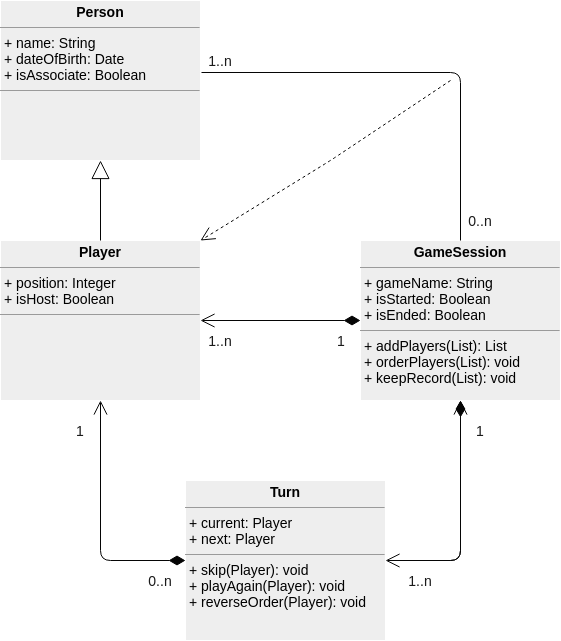

The diagram above was exported from draw.io. Its source (the exported page's mxGraphModel, read from the mxfile embedded in the PNG):
<mxGraphModel dx="699" dy="494" grid="1" gridSize="10" guides="1" tooltips="1" connect="1" arrows="1" fold="1" page="1" pageScale="1" pageWidth="850" pageHeight="1100" background="none" math="0" shadow="0">
  <root>
    <mxCell id="0" />
    <mxCell id="1" parent="0" />
    <mxCell id="srOuFj3EkE5TSCLqqZ28-10" value="" style="edgeStyle=entityRelationEdgeStyle;fontSize=12;html=1;endArrow=ERoneToMany;strokeColor=#FFFFFF;" edge="1" parent="1">
      <mxGeometry width="100" height="100" relative="1" as="geometry">
        <mxPoint x="390" y="250" as="sourcePoint" />
        <mxPoint x="490" y="150" as="targetPoint" />
      </mxGeometry>
    </mxCell>
    <mxCell id="srOuFj3EkE5TSCLqqZ28-13" value="&lt;p style=&quot;margin: 4px 0px 0px ; text-align: center ; font-size: 14px&quot;&gt;&lt;b&gt;&lt;font style=&quot;font-size: 14px&quot;&gt;Person&lt;/font&gt;&lt;/b&gt;&lt;/p&gt;&lt;hr size=&quot;1&quot; style=&quot;font-size: 14px&quot;&gt;&lt;p style=&quot;margin: 0px 0px 0px 4px ; font-size: 14px&quot;&gt;+ name: String&lt;br style=&quot;padding: 0px ; margin: 0px&quot;&gt;+ dateOfBirth: Date&lt;br style=&quot;padding: 0px ; margin: 0px&quot;&gt;+ isAssociate: Boolean&lt;br&gt;&lt;/p&gt;&lt;hr size=&quot;1&quot; style=&quot;font-size: 14px&quot;&gt;&lt;p style=&quot;margin: 0px 0px 0px 4px ; font-size: 14px&quot;&gt;&lt;br&gt;&lt;/p&gt;" style="verticalAlign=top;align=left;overflow=fill;fontSize=12;fontFamily=Helvetica;html=1;rounded=0;sketch=0;strokeColor=#FFFFFF;fillColor=#EEEEEE;" vertex="1" parent="1">
      <mxGeometry x="40" y="40" width="200" height="160" as="geometry" />
    </mxCell>
    <mxCell id="srOuFj3EkE5TSCLqqZ28-14" value="&lt;p style=&quot;margin: 4px 0px 0px ; text-align: center ; font-size: 14px&quot;&gt;&lt;b&gt;&lt;font style=&quot;font-size: 14px&quot;&gt;Player&lt;/font&gt;&lt;/b&gt;&lt;/p&gt;&lt;hr size=&quot;1&quot; style=&quot;font-size: 14px&quot;&gt;&lt;p style=&quot;margin: 0px 0px 0px 4px ; font-size: 14px&quot;&gt;+ position: Integer&lt;br style=&quot;padding: 0px ; margin: 0px&quot;&gt;+ isHost: Boolean&lt;br&gt;&lt;/p&gt;&lt;hr size=&quot;1&quot; style=&quot;font-size: 14px&quot;&gt;&lt;p style=&quot;margin: 0px 0px 0px 4px ; font-size: 14px&quot;&gt;&lt;br&gt;&lt;/p&gt;" style="verticalAlign=top;align=left;overflow=fill;fontSize=12;fontFamily=Helvetica;html=1;rounded=0;sketch=0;strokeColor=#FFFFFF;fillColor=#EEEEEE;" vertex="1" parent="1">
      <mxGeometry x="40" y="280" width="200" height="160" as="geometry" />
    </mxCell>
    <mxCell id="srOuFj3EkE5TSCLqqZ28-15" value="&lt;p style=&quot;margin: 4px 0px 0px ; text-align: center ; font-size: 14px&quot;&gt;&lt;b&gt;&lt;font style=&quot;font-size: 14px&quot;&gt;GameSession&lt;/font&gt;&lt;/b&gt;&lt;/p&gt;&lt;hr size=&quot;1&quot; style=&quot;font-size: 14px&quot;&gt;&lt;p style=&quot;margin: 0px 0px 0px 4px ; font-size: 14px&quot;&gt;+ gameName: String&lt;br style=&quot;padding: 0px ; margin: 0px&quot;&gt;+ isStarted: Boolean&lt;br style=&quot;padding: 0px ; margin: 0px&quot;&gt;+ isEnded: Boolean&lt;br&gt;&lt;/p&gt;&lt;hr size=&quot;1&quot; style=&quot;font-size: 14px&quot;&gt;&lt;p style=&quot;margin: 0px 0px 0px 4px ; font-size: 14px&quot;&gt;&lt;font style=&quot;font-size: 14px&quot;&gt;+ addPlayers(List): List&lt;/font&gt;&lt;/p&gt;&lt;p style=&quot;margin: 0px 0px 0px 4px ; font-size: 14px&quot;&gt;&lt;font style=&quot;font-size: 14px&quot;&gt;+ orderPlayers(List): void&lt;br&gt;+ keepRecord(List): void&lt;/font&gt;&lt;/p&gt;" style="verticalAlign=top;align=left;overflow=fill;fontSize=12;fontFamily=Helvetica;html=1;rounded=0;sketch=0;strokeColor=#FFFFFF;fillColor=#EEEEEE;" vertex="1" parent="1">
      <mxGeometry x="400" y="280" width="200" height="160" as="geometry" />
    </mxCell>
    <mxCell id="srOuFj3EkE5TSCLqqZ28-23" value="" style="endArrow=block;endSize=16;endFill=0;html=1;strokeColor=#050505;fontSize=14;fontColor=#FFFFFF;exitX=0.5;exitY=0;exitDx=0;exitDy=0;entryX=0.5;entryY=1;entryDx=0;entryDy=0;" edge="1" parent="1" source="srOuFj3EkE5TSCLqqZ28-14" target="srOuFj3EkE5TSCLqqZ28-13">
      <mxGeometry x="-0.5" y="-40" width="160" relative="1" as="geometry">
        <mxPoint x="320" y="200" as="sourcePoint" />
        <mxPoint x="480" y="200" as="targetPoint" />
        <mxPoint as="offset" />
      </mxGeometry>
    </mxCell>
    <mxCell id="srOuFj3EkE5TSCLqqZ28-24" value="1" style="endArrow=open;html=1;endSize=12;startArrow=diamondThin;startSize=14;startFill=1;edgeStyle=orthogonalEdgeStyle;align=left;verticalAlign=bottom;strokeColor=#050505;fontSize=14;fontColor=#FFFFFF;entryX=1;entryY=0.5;entryDx=0;entryDy=0;exitX=0;exitY=0.5;exitDx=0;exitDy=0;" edge="1" parent="1" source="srOuFj3EkE5TSCLqqZ28-15" target="srOuFj3EkE5TSCLqqZ28-14">
      <mxGeometry x="-0.375" y="-20" relative="1" as="geometry">
        <mxPoint x="640" y="230" as="sourcePoint" />
        <mxPoint x="480" y="200" as="targetPoint" />
        <mxPoint as="offset" />
      </mxGeometry>
    </mxCell>
    <mxCell id="srOuFj3EkE5TSCLqqZ28-25" value="&lt;p style=&quot;margin: 4px 0px 0px ; text-align: center ; font-size: 14px&quot;&gt;&lt;b&gt;&lt;font style=&quot;font-size: 14px&quot;&gt;Turn&lt;/font&gt;&lt;/b&gt;&lt;/p&gt;&lt;hr size=&quot;1&quot; style=&quot;font-size: 14px&quot;&gt;&lt;p style=&quot;margin: 0px 0px 0px 4px ; font-size: 14px&quot;&gt;+ current: Player&lt;br style=&quot;padding: 0px ; margin: 0px&quot;&gt;+ next: Player&lt;br&gt;&lt;/p&gt;&lt;hr size=&quot;1&quot; style=&quot;font-size: 14px&quot;&gt;&lt;p style=&quot;margin: 0px 0px 0px 4px ; font-size: 14px&quot;&gt;&lt;font style=&quot;font-size: 14px&quot;&gt;+ skip(Player): void&lt;/font&gt;&lt;/p&gt;&lt;p style=&quot;margin: 0px 0px 0px 4px ; font-size: 14px&quot;&gt;&lt;font style=&quot;font-size: 14px&quot;&gt;+ playAgain(Player): void&lt;br&gt;&lt;/font&gt;&lt;/p&gt;&lt;p style=&quot;margin: 0px 0px 0px 4px ; font-size: 14px&quot;&gt;&lt;font style=&quot;font-size: 14px&quot;&gt;+ reverseOrder(Player): void&lt;/font&gt;&lt;/p&gt;&lt;p style=&quot;margin: 0px 0px 0px 4px ; font-size: 14px&quot;&gt;&lt;br&gt;&lt;/p&gt;" style="verticalAlign=top;align=left;overflow=fill;fontSize=12;fontFamily=Helvetica;html=1;rounded=0;sketch=0;strokeColor=#FFFFFF;fillColor=#EEEEEE;" vertex="1" parent="1">
      <mxGeometry x="225" y="520" width="200" height="160" as="geometry" />
    </mxCell>
    <mxCell id="srOuFj3EkE5TSCLqqZ28-29" value="1..n" style="text;html=1;strokeColor=none;fillColor=none;align=center;verticalAlign=middle;whiteSpace=wrap;rounded=0;sketch=0;fontSize=14;fontColor=#1A1A1A;" vertex="1" parent="1">
      <mxGeometry x="250" y="370" width="20" height="20" as="geometry" />
    </mxCell>
    <mxCell id="srOuFj3EkE5TSCLqqZ28-30" value="1" style="text;html=1;strokeColor=none;fillColor=none;align=center;verticalAlign=middle;whiteSpace=wrap;rounded=0;sketch=0;fontSize=14;fontColor=#1A1A1A;" vertex="1" parent="1">
      <mxGeometry x="371" y="370" width="20" height="20" as="geometry" />
    </mxCell>
    <mxCell id="srOuFj3EkE5TSCLqqZ28-33" value="1" style="endArrow=open;html=1;endSize=12;startArrow=diamondThin;startSize=14;startFill=1;edgeStyle=orthogonalEdgeStyle;align=left;verticalAlign=bottom;strokeColor=#050505;fontSize=14;fontColor=#FFFFFF;exitX=0;exitY=0.5;exitDx=0;exitDy=0;entryX=0.5;entryY=1;entryDx=0;entryDy=0;" edge="1" parent="1" source="srOuFj3EkE5TSCLqqZ28-25" target="srOuFj3EkE5TSCLqqZ28-14">
      <mxGeometry x="-0.3061" y="58" relative="1" as="geometry">
        <mxPoint x="90" y="510" as="sourcePoint" />
        <mxPoint x="250" y="510" as="targetPoint" />
        <mxPoint x="28" y="50" as="offset" />
      </mxGeometry>
    </mxCell>
    <mxCell id="srOuFj3EkE5TSCLqqZ28-35" value="1" style="text;html=1;strokeColor=none;fillColor=none;align=center;verticalAlign=middle;whiteSpace=wrap;rounded=0;sketch=0;fontSize=14;fontColor=#1A1A1A;" vertex="1" parent="1">
      <mxGeometry x="110" y="460" width="20" height="20" as="geometry" />
    </mxCell>
    <mxCell id="srOuFj3EkE5TSCLqqZ28-36" value="0..n" style="text;html=1;strokeColor=none;fillColor=none;align=center;verticalAlign=middle;whiteSpace=wrap;rounded=0;sketch=0;fontSize=14;fontColor=#1A1A1A;" vertex="1" parent="1">
      <mxGeometry x="190" y="610" width="20" height="20" as="geometry" />
    </mxCell>
    <mxCell id="srOuFj3EkE5TSCLqqZ28-37" value="1" style="text;html=1;strokeColor=none;fillColor=none;align=center;verticalAlign=middle;whiteSpace=wrap;rounded=0;sketch=0;fontSize=14;fontColor=#1A1A1A;" vertex="1" parent="1">
      <mxGeometry x="510" y="460" width="20" height="20" as="geometry" />
    </mxCell>
    <mxCell id="srOuFj3EkE5TSCLqqZ28-38" value="1..n" style="text;html=1;strokeColor=none;fillColor=none;align=center;verticalAlign=middle;whiteSpace=wrap;rounded=0;sketch=0;fontSize=14;fontColor=#1A1A1A;" vertex="1" parent="1">
      <mxGeometry x="450" y="610" width="20" height="20" as="geometry" />
    </mxCell>
    <mxCell id="srOuFj3EkE5TSCLqqZ28-40" value="" style="endArrow=none;html=1;edgeStyle=orthogonalEdgeStyle;strokeColor=#050505;fontSize=14;fontColor=#FFFFFF;exitX=1.005;exitY=0.45;exitDx=0;exitDy=0;exitPerimeter=0;entryX=0.5;entryY=0;entryDx=0;entryDy=0;" edge="1" parent="1" source="srOuFj3EkE5TSCLqqZ28-13" target="srOuFj3EkE5TSCLqqZ28-15">
      <mxGeometry relative="1" as="geometry">
        <mxPoint x="260" y="280" as="sourcePoint" />
        <mxPoint x="420" y="280" as="targetPoint" />
        <Array as="points">
          <mxPoint x="500" y="112" />
        </Array>
      </mxGeometry>
    </mxCell>
    <mxCell id="srOuFj3EkE5TSCLqqZ28-43" value="" style="endArrow=open;endSize=12;dashed=1;html=1;strokeColor=#050505;fontSize=14;fontColor=#FFFFFF;entryX=1;entryY=0;entryDx=0;entryDy=0;" edge="1" parent="1" target="srOuFj3EkE5TSCLqqZ28-14">
      <mxGeometry x="0.0776" y="26" width="160" relative="1" as="geometry">
        <mxPoint x="490" y="120" as="sourcePoint" />
        <mxPoint x="420" y="280" as="targetPoint" />
        <Array as="points">
          <mxPoint x="370" y="200" />
        </Array>
        <mxPoint as="offset" />
      </mxGeometry>
    </mxCell>
    <mxCell id="srOuFj3EkE5TSCLqqZ28-44" value="1..n" style="text;html=1;strokeColor=none;fillColor=none;align=center;verticalAlign=middle;whiteSpace=wrap;rounded=0;sketch=0;fontSize=14;fontColor=#1A1A1A;" vertex="1" parent="1">
      <mxGeometry x="250" y="90" width="20" height="20" as="geometry" />
    </mxCell>
    <mxCell id="srOuFj3EkE5TSCLqqZ28-45" value="0..n" style="text;html=1;strokeColor=none;fillColor=none;align=center;verticalAlign=middle;whiteSpace=wrap;rounded=0;sketch=0;fontSize=14;fontColor=#1A1A1A;" vertex="1" parent="1">
      <mxGeometry x="510" y="250" width="20" height="20" as="geometry" />
    </mxCell>
    <mxCell id="srOuFj3EkE5TSCLqqZ28-49" value="1" style="endArrow=open;html=1;endSize=12;startArrow=diamondThin;startSize=14;startFill=1;edgeStyle=orthogonalEdgeStyle;align=left;verticalAlign=bottom;strokeColor=#050505;fontSize=14;fontColor=#FFFFFF;exitX=0.5;exitY=1;exitDx=0;exitDy=0;entryX=1;entryY=0.5;entryDx=0;entryDy=0;" edge="1" parent="1" source="srOuFj3EkE5TSCLqqZ28-15" target="srOuFj3EkE5TSCLqqZ28-25">
      <mxGeometry x="-0.6596" y="60" relative="1" as="geometry">
        <mxPoint x="260" y="430" as="sourcePoint" />
        <mxPoint x="420" y="430" as="targetPoint" />
        <mxPoint as="offset" />
      </mxGeometry>
    </mxCell>
    <mxCell id="srOuFj3EkE5TSCLqqZ28-50" value="" style="endArrow=open;endFill=1;endSize=12;html=1;strokeColor=#050505;fontSize=14;fontColor=#FFFFFF;" edge="1" parent="1">
      <mxGeometry width="160" relative="1" as="geometry">
        <mxPoint x="430" y="600" as="sourcePoint" />
        <mxPoint x="500" y="440" as="targetPoint" />
        <Array as="points">
          <mxPoint x="500" y="600" />
        </Array>
      </mxGeometry>
    </mxCell>
  </root>
</mxGraphModel>